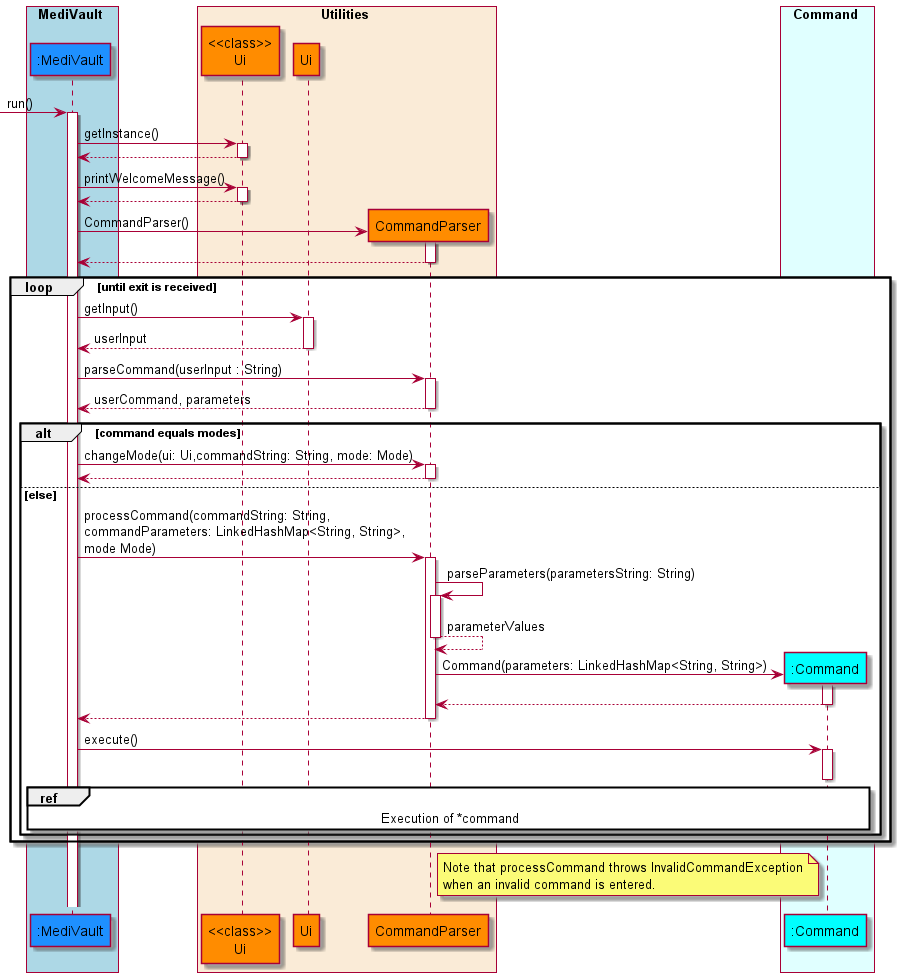

The diagram above was rendered by PlantUML. Its source (embedded in the PNG):
@startuml AddSequenceDiagram
'https://plantuml.com/sequence-diagram

!include style.puml

box MediVault COLOR_MEDIVAULT_BOX
    participant ":MediVault" as medivault COLOR_MEDIVAULT
end box

box Utilities COLOR_UTILITIES_BOX
    participant "<<class>>\nUi" as uiclass COLOR_UTILITIES
    participant "Ui" as ui COLOR_UTILITIES
    participant "CommandParser" as commandparser COLOR_UTILITIES
end box

box Command COLOR_COMMAND_BOX
    participant ":Command" as command COLOR_COMMAND
end box

autoactivate on

-> medivault: run()
    medivault -> uiclass : getInstance()
    medivault <-- uiclass
    medivault -> uiclass : printWelcomeMessage()
    medivault <-- uiclass
    create commandparser
    medivault -> commandparser : CommandParser()
    medivault <-- commandparser

    loop until exit is received
        medivault -> ui : getInput()
        medivault <-- ui : userInput
        medivault -> commandparser : parseCommand(userInput : String)
        medivault <-- commandparser : userCommand, parameters

        alt command equals modes
            medivault -> commandparser : changeMode(ui: Ui,commandString: String, mode: Mode)
            medivault <-- commandparser
        else else
            medivault -> commandparser : processCommand(commandString: String,\ncommandParameters: LinkedHashMap<String, String>,\nmode Mode)
            commandparser -> commandparser : parseParameters(parametersString: String)
            commandparser --> commandparser : parameterValues
            create command
            commandparser -> command : Command(parameters: LinkedHashMap<String, String>)
            commandparser <-- command
            medivault <-- commandparser
            medivault -> command : execute()
            deactivate command
            ref over medivault,command
                Execution of *command
            end ref
        end
    end

note left of command
Note that processCommand throws InvalidCommandException
when an invalid command is entered.
end note

@enduml